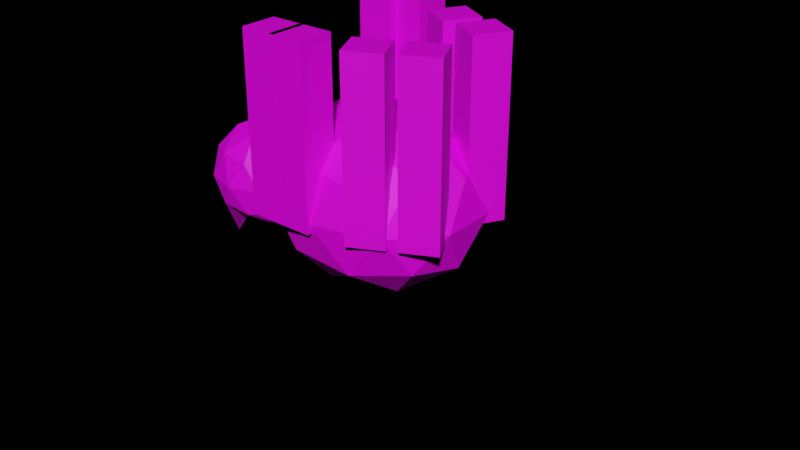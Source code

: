# Source: Angryspider.blend  (saved by Blender 3.4.6; exported with 4.5.12 LTS)
import bpy
from mathutils import Matrix  # noqa: F401  (used for matrix-valued properties, if any)

bpy.ops.wm.read_factory_settings(use_empty=True)
scene = bpy.context.scene
scene.name = 'Scene'

# ---- collections
col_collection = bpy.data.collections.new('Collection'); scene.collection.children.link(col_collection)

# ---- images (referenced by path relative to the original .blend; pixels are not part of the script)
import os
ASSET_DIR = os.environ.get("B2B_ASSET_DIR", "")  # directory of the original .blend (textures are referenced by path, not embedded)
HERE = os.path.dirname(os.path.abspath(__file__))  # packed textures are extracted next to this script under _unpacked/

def load_image(name, relpath, width, height, colorspace="sRGB"):
    """Load a texture the original file referenced (path relative to the .blend, or extracted next to this script)."""
    p = next((c for c in (os.path.join(HERE, relpath), os.path.join(ASSET_DIR, relpath)) if relpath and os.path.exists(c)), "")
    if p:
        img = bpy.data.images.load(p, check_existing=True)
        img.name = name
    else:  # same state as the original file: an image datablock whose file is absent (Cycles renders it pink)
        img = bpy.data.images.new(name, width, height)
        img.source = "FILE"
        img.filepath = "//" + (relpath or name)
    img.colorspace_settings.name = colorspace
    return img
img_dungeons_2_texture_01_a_png_001 = load_image('Dungeons_2_Texture_01_A.png.001', 'Dungeons_2_Texture_01_A.png', 1024, 1024, 'sRGB')

# ---- materials (node trees are filled in below, after node groups)
mat_material = bpy.data.materials.new('Material')
mat_material.alpha_threshold = 0.0
mat_material.use_transparent_shadow = False
mat_material.roughness = 0.5
mat_material.line_color = (0.0, 0.0, 0.0, 1.0)

# ---- material node trees
mat_material.use_nodes = True; mat_material.node_tree.nodes.clear()
_N = mat_material.node_tree.nodes; _L = mat_material.node_tree.links
n0 = _N.new('ShaderNodeOutputMaterial'); n0.name = 'Material Output'; n0.location = (300, 300)
n1 = _N.new('ShaderNodeBsdfPrincipled'); n1.name = 'Principled BSDF'; n1.location = (10, 300)
n1.distribution = 'GGX'
n1.subsurface_method = 'RANDOM_WALK_SKIN'
n1.inputs[3].default_value = 1.45
n1.inputs[27].default_value = (0.0, 0.0, 0.0, 1.0)
n1.inputs[28].default_value = 1.0
n2 = _N.new('ShaderNodeTexImage'); n2.name = 'Image Texture'; n2.location = (-318, 181)
n2.image = img_dungeons_2_texture_01_a_png_001
_L.new(n1.outputs[0], n0.inputs[0])
_L.new(n2.outputs[0], n1.inputs[0])
n0.is_active_output = True

# ---- world
world_world = bpy.data.worlds.new('World'); scene.world = world_world
world_world.use_nodes = True; world_world.node_tree.nodes.clear()
_N = world_world.node_tree.nodes; _L = world_world.node_tree.links
n0 = _N.new('ShaderNodeOutputWorld'); n0.name = 'World Output'; n0.location = (300, 300)
n1 = _N.new('ShaderNodeBackground'); n1.name = 'Background'; n1.location = (10, 300)
n1.inputs[0].default_value = (0.0, 0.0, 0.0, 1.0)
_L.new(n1.outputs[0], n0.inputs[0])
n0.is_active_output = True
world_world.color = (0.05088, 0.05088, 0.05088)
world_world.use_sun_shadow = False
world_world.sun_shadow_jitter_overblur = 0.0

# ---- meshes
me_plane = bpy.data.meshes.new('Plane')
me_plane.from_pydata([(0.0, -4.657e-10, 0.0), (0.0, -4.657e-10, 2.403), (0.0, -4.657e-10, 0.801), (0.0, -4.657e-10, 1.602)], [(3, 1), (0, 2), (2, 3)], [])
_uv = me_plane.uv_layers.new(name='UVMap')
_uv.uv.foreach_set('vector', [])
me_plane.materials.append(mat_material)
me_plane.update()
me_plane_001 = bpy.data.meshes.new('Plane.001')
me_plane_001.from_pydata([(0.0, -4.657e-10, 0.0), (0.0, -4.657e-10, 2.403), (0.0, -4.657e-10, 0.801), (0.0, -4.657e-10, 1.602)], [(3, 1), (0, 2), (2, 3)], [])
_uv = me_plane_001.uv_layers.new(name='UVMap')
_uv.uv.foreach_set('vector', [])
me_plane_001.materials.append(mat_material)
me_plane_001.update()
me_plane_002 = bpy.data.meshes.new('Plane.002')
me_plane_002.from_pydata([(0.0, -4.657e-10, 0.0), (0.0, -4.657e-10, 2.403), (0.0, -4.657e-10, 0.801), (0.0, -4.657e-10, 1.602)], [(3, 1), (0, 2), (2, 3)], [])
_uv = me_plane_002.uv_layers.new(name='UVMap')
_uv.uv.foreach_set('vector', [])
me_plane_002.materials.append(mat_material)
me_plane_002.update()
me_plane_003 = bpy.data.meshes.new('Plane.003')
me_plane_003.from_pydata([(0.0, -4.657e-10, 0.0), (0.0, -4.657e-10, 2.403), (0.0, -4.657e-10, 0.801), (0.0, -4.657e-10, 1.602)], [(3, 1), (0, 2), (2, 3)], [])
_uv = me_plane_003.uv_layers.new(name='UVMap')
_uv.uv.foreach_set('vector', [])
me_plane_003.materials.append(mat_material)
me_plane_003.update()
me_plane_009 = bpy.data.meshes.new('Plane.009')
me_plane_009.from_pydata([(0.0, -4.657e-10, 0.0), (0.0, -4.657e-10, 2.403), (0.0, -4.657e-10, 0.801), (0.0, -4.657e-10, 1.602)], [(3, 1), (0, 2), (2, 3)], [])
_uv = me_plane_009.uv_layers.new(name='UVMap')
_uv.uv.foreach_set('vector', [])
me_plane_009.materials.append(mat_material)
me_plane_009.update()
me_plane_010 = bpy.data.meshes.new('Plane.010')
me_plane_010.from_pydata([(0.0, -4.657e-10, 0.0), (0.0, -4.657e-10, 2.403), (0.0, -4.657e-10, 0.801), (0.0, -4.657e-10, 1.602)], [(3, 1), (0, 2), (2, 3)], [])
_uv = me_plane_010.uv_layers.new(name='UVMap')
_uv.uv.foreach_set('vector', [])
me_plane_010.materials.append(mat_material)
me_plane_010.update()
me_plane_011 = bpy.data.meshes.new('Plane.011')
me_plane_011.from_pydata([(0.0, -4.657e-10, 0.0), (0.0, -4.657e-10, 2.403), (0.0, -4.657e-10, 0.801), (0.0, -4.657e-10, 1.602)], [(3, 1), (0, 2), (2, 3)], [])
_uv = me_plane_011.uv_layers.new(name='UVMap')
_uv.uv.foreach_set('vector', [])
me_plane_011.materials.append(mat_material)
me_plane_011.update()
me_plane_012 = bpy.data.meshes.new('Plane.012')
me_plane_012.from_pydata([(0.0, -4.657e-10, 0.0), (0.0, -4.657e-10, 2.403), (0.0, -4.657e-10, 0.801), (0.0, -4.657e-10, 1.602)], [(3, 1), (0, 2), (2, 3)], [])
_uv = me_plane_012.uv_layers.new(name='UVMap')
_uv.uv.foreach_set('vector', [])
me_plane_012.materials.append(mat_material)
me_plane_012.update()
me_icosphere = bpy.data.meshes.new('Icosphere')
me_icosphere.from_pydata([(0.0, 0.0, -1.0), (0.7236, -0.5257, -0.4472), (-0.2764, -0.8506, -0.4472), (-0.8944, 0.0, -0.4472), (-0.2764, 0.8506, -0.4472), (0.7236, 0.5257, -0.4472), (0.2764, -0.8506, 0.4472), (-0.7236, -0.5257, 0.4472), (-0.7236, 0.5257, 0.4472), (0.2764, 0.8506, 0.4472), (0.8944, 0.0, 0.4472), (0.0, 0.0, 1.0), (-0.1625, -0.5, -0.8507), (0.4253, -0.309, -0.8507), (0.2629, -0.809, -0.5257), (0.8506, 0.0, -0.5257), (0.4253, 0.309, -0.8507), (-0.5257, 0.0, -0.8507), (-0.6882, -0.2203, -1.352), (-0.1625, 0.5, -0.8507), (-0.6882, 0.2525, -1.358), (0.2629, 0.809, -0.5257), (0.9511, -0.309, 0.0), (0.9511, 0.309, 0.0), (0.0, -1.0, 0.0), (0.5878, -0.809, 0.0), (-0.8819, -0.309, 0.0), (-0.5878, -0.809, 0.0), (-0.5878, 0.809, 0.0), (-0.9331, 0.309, 0.0), (0.5878, 0.809, 0.0), (0.0, 1.0, 0.0), (0.6882, -0.5, 0.5257), (-0.2629, -0.809, 0.5257), (-0.8506, 0.0, 0.5257), (-0.2629, 0.809, 0.5257), (0.6882, 0.5, 0.5257), (0.1625, -0.5, 0.8507), (0.5257, 0.0, 0.8507), (-0.4253, -0.309, 0.8507), (-0.4253, 0.309, 0.8507), (0.1625, 0.5, 0.8507)], [], [(0, 13, 12), (1, 13, 15), (0, 12, 17), (0, 17, 19), (0, 19, 16), (1, 15, 22), (2, 14, 24), (3, 18, 26), (4, 20, 28), (5, 21, 30), (1, 22, 25), (2, 24, 27), (3, 26, 29), (4, 28, 31), (5, 30, 23), (6, 32, 37), (7, 33, 39), (8, 34, 40), (9, 35, 41), (10, 36, 38), (38, 41, 11), (38, 36, 41), (36, 9, 41), (41, 40, 11), (41, 35, 40), (35, 8, 40), (40, 39, 11), (40, 34, 39), (34, 7, 39), (39, 37, 11), (39, 33, 37), (33, 6, 37), (37, 38, 11), (37, 32, 38), (32, 10, 38), (23, 36, 10), (23, 30, 36), (30, 9, 36), (31, 35, 9), (31, 28, 35), (28, 8, 35), (29, 34, 8), (29, 26, 34), (26, 7, 34), (27, 33, 7), (27, 24, 33), (24, 6, 33), (25, 32, 6), (25, 22, 32), (22, 10, 32), (30, 31, 9), (30, 21, 31), (21, 4, 31), (28, 29, 8), (28, 20, 29), (20, 3, 29), (26, 27, 7), (26, 18, 27), (18, 2, 27), (24, 25, 6), (24, 14, 25), (14, 1, 25), (22, 23, 10), (22, 15, 23), (15, 5, 23), (16, 21, 5), (16, 19, 21), (19, 4, 21), (19, 20, 4), (19, 17, 20), (17, 3, 20), (17, 18, 3), (17, 12, 18), (12, 2, 18), (15, 16, 5), (15, 13, 16), (13, 0, 16), (12, 14, 2), (12, 13, 14), (13, 1, 14)])
_uv = me_icosphere.uv_layers.new(name='UVMap')
_uv.uv.foreach_set('vector', [0.2768, 0.3973, 0.2769, 0.3974, 0.2768, 0.3974, 0.277, 0.3975, 0.277, 0.3974, 0.2771, 0.3975, 0.2778, 0.3973, 0.2779, 0.3974, 0.2777, 0.3974, 0.2776, 0.3973, 0.2776, 0.3974, 0.2775, 0.3974, 0.2773, 0.3973, 0.2774, 0.3974, 0.2773, 0.3974, 0.277, 0.3975, 0.2771, 0.3975, 0.277, 0.3976, 0.2767, 0.3975, 0.2768, 0.3975, 0.2768, 0.3976, 0.2777, 0.3975, 0.2778, 0.3975, 0.2777, 0.3976, 0.2774, 0.3975, 0.2776, 0.3975, 0.2775, 0.3976, 0.2772, 0.3975, 0.2773, 0.3975, 0.2773, 0.3976, 0.277, 0.3975, 0.277, 0.3976, 0.2769, 0.3976, 0.2767, 0.3975, 0.2768, 0.3976, 0.2767, 0.3976, 0.2777, 0.3975, 0.2777, 0.3976, 0.2776, 0.3976, 0.2774, 0.3975, 0.2775, 0.3976, 0.2774, 0.3976, 0.2772, 0.3975, 0.2773, 0.3976, 0.2771, 0.3976, 0.2768, 0.3977, 0.277, 0.3977, 0.2769, 0.3978, 0.375, 0.1411, 0.3767, 0.1411, 0.3759, 0.1425, 0.2801, 0.3959, 0.2802, 0.3959, 0.2801, 0.396, 0.2773, 0.3977, 0.2774, 0.3977, 0.2774, 0.3978, 0.2771, 0.3977, 0.2772, 0.3977, 0.2771, 0.3978, 0.2771, 0.3978, 0.2773, 0.3978, 0.2772, 0.398, 0.2771, 0.3978, 0.2772, 0.3977, 0.2773, 0.3978, 0.2772, 0.3977, 0.2773, 0.3977, 0.2773, 0.3978, 0.2774, 0.3978, 0.2775, 0.3978, 0.2774, 0.398, 0.2774, 0.3978, 0.2774, 0.3977, 0.2775, 0.3978, 0.28, 0.3959, 0.2801, 0.3959, 0.28, 0.396, 0.2776, 0.3978, 0.2777, 0.3978, 0.2777, 0.398, 0.2801, 0.396, 0.2802, 0.3959, 0.2803, 0.396, 0.2802, 0.3959, 0.2803, 0.3959, 0.2803, 0.396, 0.2767, 0.3978, 0.2768, 0.3978, 0.2767, 0.398, 0.2767, 0.3978, 0.2767, 0.3977, 0.2768, 0.3978, 0.2767, 0.3977, 0.2768, 0.3977, 0.2768, 0.3978, 0.2769, 0.3978, 0.277, 0.3978, 0.277, 0.398, 0.2769, 0.3978, 0.277, 0.3977, 0.277, 0.3978, 0.277, 0.3977, 0.2771, 0.3977, 0.277, 0.3978, 0.2771, 0.3976, 0.2772, 0.3977, 0.2771, 0.3977, 0.2771, 0.3976, 0.2773, 0.3976, 0.2772, 0.3977, 0.2773, 0.3976, 0.2773, 0.3977, 0.2772, 0.3977, 0.2774, 0.3976, 0.2774, 0.3977, 0.2773, 0.3977, 0.2774, 0.3976, 0.2775, 0.3976, 0.2774, 0.3977, 0.2775, 0.3976, 0.2776, 0.3977, 0.2774, 0.3977, 0.2776, 0.3976, 0.2777, 0.3977, 0.2776, 0.3977, 0.2776, 0.3976, 0.2777, 0.3976, 0.2777, 0.3977, 0.2777, 0.3976, 0.2778, 0.3977, 0.2777, 0.3977, 0.2767, 0.3976, 0.2767, 0.3977, 0.2766, 0.3977, 0.2767, 0.3976, 0.2768, 0.3976, 0.2767, 0.3977, 0.2768, 0.3976, 0.2768, 0.3977, 0.2767, 0.3977, 0.2769, 0.3976, 0.277, 0.3977, 0.2768, 0.3977, 0.2769, 0.3976, 0.277, 0.3976, 0.277, 0.3977, 0.277, 0.3976, 0.2771, 0.3977, 0.277, 0.3977, 0.2773, 0.3976, 0.2774, 0.3976, 0.2773, 0.3977, 0.2773, 0.3976, 0.2773, 0.3975, 0.2774, 0.3976, 0.2773, 0.3975, 0.2774, 0.3975, 0.2774, 0.3976, 0.2775, 0.3976, 0.2776, 0.3976, 0.2776, 0.3977, 0.2775, 0.3976, 0.2776, 0.3975, 0.2776, 0.3976, 0.2776, 0.3975, 0.2777, 0.3975, 0.2776, 0.3976, 0.2777, 0.3976, 0.2779, 0.3976, 0.2778, 0.3977, 0.2777, 0.3976, 0.2778, 0.3975, 0.2779, 0.3976, 0.2778, 0.3975, 0.2779, 0.3975, 0.2779, 0.3976, 0.2768, 0.3976, 0.2769, 0.3976, 0.2768, 0.3977, 0.2768, 0.3976, 0.2768, 0.3975, 0.2769, 0.3976, 0.2768, 0.3975, 0.277, 0.3975, 0.2769, 0.3976, 0.277, 0.3976, 0.2771, 0.3976, 0.2771, 0.3977, 0.277, 0.3976, 0.2771, 0.3975, 0.2771, 0.3976, 0.2771, 0.3975, 0.2772, 0.3975, 0.2771, 0.3976, 0.2773, 0.3974, 0.2773, 0.3975, 0.2772, 0.3975, 0.2773, 0.3974, 0.2774, 0.3974, 0.2773, 0.3975, 0.2774, 0.3974, 0.2774, 0.3975, 0.2773, 0.3975, 0.2775, 0.3974, 0.2776, 0.3975, 0.2774, 0.3975, 0.2775, 0.3974, 0.2776, 0.3974, 0.2776, 0.3975, 0.2776, 0.3974, 0.2777, 0.3975, 0.2776, 0.3975, 0.2777, 0.3974, 0.2778, 0.3975, 0.2777, 0.3975, 0.2777, 0.3974, 0.2779, 0.3974, 0.2778, 0.3975, 0.2779, 0.3974, 0.2779, 0.3975, 0.2778, 0.3975, 0.2771, 0.3975, 0.2771, 0.3974, 0.2772, 0.3975, 0.2771, 0.3975, 0.277, 0.3974, 0.2771, 0.3974, 0.277, 0.3974, 0.2771, 0.3973, 0.2771, 0.3974, 0.2768, 0.3974, 0.2768, 0.3975, 0.2767, 0.3975, 0.2768, 0.3974, 0.2769, 0.3974, 0.2768, 0.3975, 0.2769, 0.3974, 0.277, 0.3975, 0.2768, 0.3975])
me_icosphere.materials.append(mat_material)
me_icosphere.update()
me_icosphere_001 = bpy.data.meshes.new('Icosphere.001')
me_icosphere_001.from_pydata([(0.0, 0.0, -1.0), (0.7236, -0.5257, -0.4472), (-0.2764, -0.8506, -0.4472), (-0.8944, 0.0, -0.4472), (-0.2764, 0.8506, -0.4472), (0.7236, 0.5257, -0.4472), (0.2764, -0.8506, 0.4472), (-0.7236, -0.5257, 0.4472), (-0.7236, 0.5257, 0.4472), (0.2764, 0.8506, 0.4472), (0.8944, 0.0, 0.4472), (0.0, 0.0, 1.0), (-0.1625, -0.5, -0.8507), (0.4253, -0.309, -0.8507), (0.2629, -0.809, -0.5257), (0.8506, 0.0, -0.5257), (0.4253, 0.309, -0.8507), (-0.5257, 0.0, -0.8507), (-0.6882, -0.5, -0.5257), (-0.1625, 0.5, -0.8507), (-0.6882, 0.5, -0.5257), (0.2629, 0.809, -0.5257), (0.9511, -0.309, 0.0), (0.9511, 0.309, 0.0), (0.0, -1.0, 0.0), (0.5878, -0.809, 0.0), (-0.9511, -0.309, 0.0), (-0.5878, -0.809, 0.0), (-0.5878, 0.809, 0.0), (-0.9511, 0.309, 0.0), (0.5878, 0.809, 0.0), (0.0, 1.0, 0.0), (0.6882, -0.5, 0.5257), (-0.2629, -0.809, 0.5257), (-0.8506, 0.0, 0.5257), (-0.2629, 0.809, 0.5257), (0.6882, 0.5, 0.5257), (0.1625, -0.5, 0.8507), (0.5257, 0.0, 0.8507), (-0.4253, -0.309, 0.8507), (-0.4253, 0.309, 0.8507), (0.1625, 0.5, 0.8507)], [], [(0, 13, 12), (1, 13, 15), (0, 12, 17), (0, 17, 19), (0, 19, 16), (1, 15, 22), (2, 14, 24), (3, 18, 26), (4, 20, 28), (5, 21, 30), (1, 22, 25), (2, 24, 27), (3, 26, 29), (4, 28, 31), (5, 30, 23), (6, 32, 37), (7, 33, 39), (8, 34, 40), (9, 35, 41), (10, 36, 38), (38, 41, 11), (38, 36, 41), (36, 9, 41), (41, 40, 11), (41, 35, 40), (35, 8, 40), (40, 39, 11), (40, 34, 39), (34, 7, 39), (39, 37, 11), (39, 33, 37), (33, 6, 37), (37, 38, 11), (37, 32, 38), (32, 10, 38), (23, 36, 10), (23, 30, 36), (30, 9, 36), (31, 35, 9), (31, 28, 35), (28, 8, 35), (29, 34, 8), (29, 26, 34), (26, 7, 34), (27, 33, 7), (27, 24, 33), (24, 6, 33), (25, 32, 6), (25, 22, 32), (22, 10, 32), (30, 31, 9), (30, 21, 31), (21, 4, 31), (28, 29, 8), (28, 20, 29), (20, 3, 29), (26, 27, 7), (26, 18, 27), (18, 2, 27), (24, 25, 6), (24, 14, 25), (14, 1, 25), (22, 23, 10), (22, 15, 23), (15, 5, 23), (16, 21, 5), (16, 19, 21), (19, 4, 21), (19, 20, 4), (19, 17, 20), (17, 3, 20), (17, 18, 3), (17, 12, 18), (12, 2, 18), (15, 16, 5), (15, 13, 16), (13, 0, 16), (12, 14, 2), (12, 13, 14), (13, 1, 14)])
_uv = me_icosphere_001.uv_layers.new(name='UVMap')
_uv.uv.foreach_set('vector', [0.3085, 0.3844, 0.3085, 0.3844, 0.3085, 0.3844, 0.3085, 0.3844, 0.3085, 0.3844, 0.3085, 0.3844, 0.3084, 0.3844, 0.3084, 0.3844, 0.3084, 0.3844, 0.3084, 0.3844, 0.3084, 0.3844, 0.3084, 0.3844, 0.3084, 0.3844, 0.3084, 0.3844, 0.3084, 0.3844, 0.3085, 0.3844, 0.3085, 0.3844, 0.3085, 0.3844, 0.3085, 0.3844, 0.3085, 0.3844, 0.3085, 0.3844, 0.3084, 0.3844, 0.3084, 0.3844, 0.3084, 0.3844, 0.3084, 0.3844, 0.3084, 0.3844, 0.3084, 0.3844, 0.3085, 0.3844, 0.3084, 0.3844, 0.3084, 0.3844, 0.3085, 0.3844, 0.3085, 0.3844, 0.3085, 0.3844, 0.3085, 0.3844, 0.3085, 0.3844, 0.3085, 0.3844, 0.3084, 0.3844, 0.3084, 0.3844, 0.3084, 0.3844, 0.3084, 0.3844, 0.3084, 0.3844, 0.3084, 0.3844, 0.3085, 0.3844, 0.3084, 0.3844, 0.3085, 0.3844, 0.3085, 0.3844, 0.3085, 0.3844, 0.3085, 0.3844, 0.3085, 0.3844, 0.3085, 0.3844, 0.3085, 0.3844, 0.3084, 0.3844, 0.3084, 0.3844, 0.3084, 0.3844, 0.3084, 0.3844, 0.3084, 0.3844, 0.3084, 0.3844, 0.3085, 0.3844, 0.3085, 0.3844, 0.3085, 0.3844, 0.3076, 0.3833, 0.3076, 0.3833, 0.3076, 0.3833, 0.3085, 0.3844, 0.3085, 0.3844, 0.3084, 0.3844, 0.3085, 0.3844, 0.3084, 0.3844, 0.3084, 0.3844, 0.3076, 0.3833, 0.3076, 0.3833, 0.3076, 0.3833, 0.3084, 0.3844, 0.3084, 0.3844, 0.3084, 0.3844, 0.3084, 0.3844, 0.3084, 0.3844, 0.3084, 0.3844, 0.3076, 0.3833, 0.3076, 0.3833, 0.3076, 0.3833, 0.3084, 0.3844, 0.3084, 0.3844, 0.3084, 0.3844, 0.3084, 0.3844, 0.3084, 0.3844, 0.3084, 0.3844, 0.3077, 0.3833, 0.3077, 0.3833, 0.3077, 0.3833, 0.3085, 0.3844, 0.3085, 0.3844, 0.3085, 0.3844, 0.3085, 0.3844, 0.3085, 0.3844, 0.3085, 0.3844, 0.3076, 0.3833, 0.3076, 0.3833, 0.3076, 0.3833, 0.3085, 0.3844, 0.3085, 0.3844, 0.3085, 0.3844, 0.3085, 0.3844, 0.3085, 0.3844, 0.3085, 0.3844, 0.3085, 0.3844, 0.3085, 0.3844, 0.3085, 0.3844, 0.3085, 0.3844, 0.3084, 0.3844, 0.3085, 0.3844, 0.3084, 0.3844, 0.3084, 0.3844, 0.3085, 0.3844, 0.3084, 0.3844, 0.3084, 0.3844, 0.3084, 0.3844, 0.3084, 0.3844, 0.3084, 0.3844, 0.3084, 0.3844, 0.3084, 0.3844, 0.3084, 0.3844, 0.3084, 0.3844, 0.3084, 0.3844, 0.3084, 0.3844, 0.3084, 0.3844, 0.3084, 0.3844, 0.3084, 0.3844, 0.3084, 0.3844, 0.3084, 0.3844, 0.3084, 0.3844, 0.3084, 0.3844, 0.3085, 0.3844, 0.3085, 0.3844, 0.3085, 0.3844, 0.3085, 0.3844, 0.3085, 0.3844, 0.3085, 0.3844, 0.3085, 0.3844, 0.3085, 0.3844, 0.3085, 0.3844, 0.3085, 0.3844, 0.3085, 0.3844, 0.3085, 0.3844, 0.3085, 0.3844, 0.3085, 0.3844, 0.3085, 0.3844, 0.3085, 0.3844, 0.3085, 0.3844, 0.3085, 0.3844, 0.3084, 0.3844, 0.3084, 0.3844, 0.3084, 0.3844, 0.3084, 0.3844, 0.3084, 0.3844, 0.3084, 0.3844, 0.3084, 0.3844, 0.3084, 0.3844, 0.3084, 0.3844, 0.3084, 0.3844, 0.3084, 0.3844, 0.3084, 0.3844, 0.3084, 0.3844, 0.3084, 0.3844, 0.3084, 0.3844, 0.3084, 0.3844, 0.3084, 0.3844, 0.3084, 0.3844, 0.3084, 0.3844, 0.3084, 0.3844, 0.3084, 0.3844, 0.3084, 0.3844, 0.3084, 0.3844, 0.3084, 0.3844, 0.3084, 0.3844, 0.3084, 0.3844, 0.3084, 0.3844, 0.3085, 0.3844, 0.3085, 0.3844, 0.3085, 0.3844, 0.3085, 0.3844, 0.3085, 0.3844, 0.3085, 0.3844, 0.3085, 0.3844, 0.3085, 0.3844, 0.3085, 0.3844, 0.3085, 0.3844, 0.3085, 0.3844, 0.3085, 0.3844, 0.3085, 0.3844, 0.3085, 0.3844, 0.3085, 0.3844, 0.3085, 0.3844, 0.3085, 0.3844, 0.3085, 0.3844, 0.3084, 0.3844, 0.3084, 0.3844, 0.3085, 0.3844, 0.3084, 0.3844, 0.3084, 0.3844, 0.3084, 0.3844, 0.3084, 0.3844, 0.3084, 0.3844, 0.3084, 0.3844, 0.3084, 0.3844, 0.3084, 0.3844, 0.3084, 0.3844, 0.3084, 0.3844, 0.3084, 0.3844, 0.3084, 0.3844, 0.3084, 0.3844, 0.3084, 0.3844, 0.3084, 0.3844, 0.3084, 0.3844, 0.3084, 0.3844, 0.3084, 0.3844, 0.3084, 0.3844, 0.3084, 0.3844, 0.3084, 0.3844, 0.3084, 0.3844, 0.3084, 0.3844, 0.3084, 0.3844, 0.3085, 0.3844, 0.3085, 0.3844, 0.3085, 0.3844, 0.3085, 0.3844, 0.3085, 0.3844, 0.3085, 0.3844, 0.3085, 0.3844, 0.3085, 0.3844, 0.3085, 0.3844, 0.3085, 0.3844, 0.3085, 0.3844, 0.3085, 0.3844, 0.3085, 0.3844, 0.3085, 0.3844, 0.3085, 0.3844, 0.3085, 0.3844, 0.3085, 0.3844, 0.3085, 0.3844])
me_icosphere_001.materials.append(mat_material)
me_icosphere_001.update()

# ---- curves / text
cu_beziercircle = bpy.data.curves.new('BezierCircle', 'CURVE')
cu_beziercircle.dimensions = '3D'
_sp = cu_beziercircle.splines.new('BEZIER'); _sp.bezier_points.add(3)
_sp.bezier_points.foreach_set('co', [-1.0, 0.0, 0.0, 0.0, 1.0, 0.0, 1.0, 0.0, 0.0, 0.0, -1.0, 0.0])
_sp.bezier_points.foreach_set('handle_left', [-1.0, -0.5521, 0.0, -0.5521, 1.0, 0.0, 1.0, 0.5521, 0.0, 0.5521, -1.0, 0.0])
_sp.bezier_points.foreach_set('handle_right', [-1.0, 0.5521, 0.0, 0.5521, 1.0, 0.0, 1.0, -0.5521, 0.0, -0.5521, -1.0, 0.0])
for _p, _l, _r in zip(_sp.bezier_points, ['AUTO', 'AUTO', 'AUTO', 'AUTO'], ['AUTO', 'AUTO', 'AUTO', 'AUTO']): _p.handle_left_type = _l; _p.handle_right_type = _r
_sp.order_u = 0
_sp.order_v = 0
_sp.use_cyclic_u = True
cu_beziercircle.use_path = True
cu_beziercircle.fill_mode = 'FULL'
cu_beziercircle_001 = bpy.data.curves.new('BezierCircle.001', 'CURVE')
cu_beziercircle_001.dimensions = '3D'
_sp = cu_beziercircle_001.splines.new('BEZIER'); _sp.bezier_points.add(3)
_sp.bezier_points.foreach_set('co', [-1.0, 0.0, 0.0, 0.0, 1.0, 0.0, 1.0, 0.0, 0.0, 0.0, -1.0, 0.0])
_sp.bezier_points.foreach_set('handle_left', [-1.0, -0.5521, 0.0, -0.5521, 1.0, 0.0, 1.0, 0.5521, 0.0, 0.5521, -1.0, 0.0])
_sp.bezier_points.foreach_set('handle_right', [-1.0, 0.5521, 0.0, 0.5521, 1.0, 0.0, 1.0, -0.5521, 0.0, -0.5521, -1.0, 0.0])
for _p, _l, _r in zip(_sp.bezier_points, ['AUTO', 'AUTO', 'AUTO', 'AUTO'], ['AUTO', 'AUTO', 'AUTO', 'AUTO']): _p.handle_left_type = _l; _p.handle_right_type = _r
_sp.order_u = 0
_sp.order_v = 0
_sp.use_cyclic_u = True
cu_beziercircle_001.use_path = True
cu_beziercircle_001.fill_mode = 'FULL'
cu_beziercircle_002 = bpy.data.curves.new('BezierCircle.002', 'CURVE')
cu_beziercircle_002.dimensions = '3D'
_sp = cu_beziercircle_002.splines.new('BEZIER'); _sp.bezier_points.add(3)
_sp.bezier_points.foreach_set('co', [-1.0, 0.0, 0.0, 0.0, 1.0, 0.0, 1.0, 0.0, 0.0, 0.0, -1.0, 0.0])
_sp.bezier_points.foreach_set('handle_left', [-1.0, -0.5521, 0.0, -0.5521, 1.0, 0.0, 1.0, 0.5521, 0.0, 0.5521, -1.0, 0.0])
_sp.bezier_points.foreach_set('handle_right', [-1.0, 0.5521, 0.0, 0.5521, 1.0, 0.0, 1.0, -0.5521, 0.0, -0.5521, -1.0, 0.0])
for _p, _l, _r in zip(_sp.bezier_points, ['AUTO', 'AUTO', 'AUTO', 'AUTO'], ['AUTO', 'AUTO', 'AUTO', 'AUTO']): _p.handle_left_type = _l; _p.handle_right_type = _r
_sp.order_u = 0
_sp.order_v = 0
_sp.use_cyclic_u = True
cu_beziercircle_002.use_path = True
cu_beziercircle_002.fill_mode = 'FULL'
cu_beziercircle_003 = bpy.data.curves.new('BezierCircle.003', 'CURVE')
cu_beziercircle_003.dimensions = '3D'
_sp = cu_beziercircle_003.splines.new('BEZIER'); _sp.bezier_points.add(3)
_sp.bezier_points.foreach_set('co', [-1.0, 0.0, 0.0, 0.0, 1.0, 0.0, 1.0, 0.0, 0.0, 0.0, -1.0, 0.0])
_sp.bezier_points.foreach_set('handle_left', [-1.0, -0.5521, 0.0, -0.5521, 1.0, 0.0, 1.0, 0.5521, 0.0, 0.5521, -1.0, 0.0])
_sp.bezier_points.foreach_set('handle_right', [-1.0, 0.5521, 0.0, 0.5521, 1.0, 0.0, 1.0, -0.5521, 0.0, -0.5521, -1.0, 0.0])
for _p, _l, _r in zip(_sp.bezier_points, ['AUTO', 'AUTO', 'AUTO', 'AUTO'], ['AUTO', 'AUTO', 'AUTO', 'AUTO']): _p.handle_left_type = _l; _p.handle_right_type = _r
_sp.order_u = 0
_sp.order_v = 0
_sp.use_cyclic_u = True
cu_beziercircle_003.use_path = True
cu_beziercircle_003.fill_mode = 'FULL'
cu_beziercircle_004 = bpy.data.curves.new('BezierCircle.004', 'CURVE')
cu_beziercircle_004.dimensions = '3D'
_sp = cu_beziercircle_004.splines.new('BEZIER'); _sp.bezier_points.add(3)
_sp.bezier_points.foreach_set('co', [-1.0, 0.0, 0.0, 0.0, 1.0, 0.0, 1.0, 0.0, 0.0, 0.0, -1.0, 0.0])
_sp.bezier_points.foreach_set('handle_left', [-1.0, -0.5521, 0.0, -0.5521, 1.0, 0.0, 1.0, 0.5521, 0.0, 0.5521, -1.0, 0.0])
_sp.bezier_points.foreach_set('handle_right', [-1.0, 0.5521, 0.0, 0.5521, 1.0, 0.0, 1.0, -0.5521, 0.0, -0.5521, -1.0, 0.0])
for _p, _l, _r in zip(_sp.bezier_points, ['AUTO', 'AUTO', 'AUTO', 'AUTO'], ['AUTO', 'AUTO', 'AUTO', 'AUTO']): _p.handle_left_type = _l; _p.handle_right_type = _r
_sp.order_u = 0
_sp.order_v = 0
_sp.use_cyclic_u = True
cu_beziercircle_004.use_path = True
cu_beziercircle_004.fill_mode = 'FULL'
cu_beziercircle_010 = bpy.data.curves.new('BezierCircle.010', 'CURVE')
cu_beziercircle_010.dimensions = '3D'
_sp = cu_beziercircle_010.splines.new('BEZIER'); _sp.bezier_points.add(3)
_sp.bezier_points.foreach_set('co', [-1.0, 0.0, 0.0, 0.0, 1.0, 0.0, 1.0, 0.0, 0.0, 0.0, -1.0, 0.0])
_sp.bezier_points.foreach_set('handle_left', [-1.0, -0.5521, 0.0, -0.5521, 1.0, 0.0, 1.0, 0.5521, 0.0, 0.5521, -1.0, 0.0])
_sp.bezier_points.foreach_set('handle_right', [-1.0, 0.5521, 0.0, 0.5521, 1.0, 0.0, 1.0, -0.5521, 0.0, -0.5521, -1.0, 0.0])
for _p, _l, _r in zip(_sp.bezier_points, ['AUTO', 'AUTO', 'AUTO', 'AUTO'], ['AUTO', 'AUTO', 'AUTO', 'AUTO']): _p.handle_left_type = _l; _p.handle_right_type = _r
_sp.order_u = 0
_sp.order_v = 0
_sp.use_cyclic_u = True
cu_beziercircle_010.use_path = True
cu_beziercircle_010.fill_mode = 'FULL'
cu_beziercircle_011 = bpy.data.curves.new('BezierCircle.011', 'CURVE')
cu_beziercircle_011.dimensions = '3D'
_sp = cu_beziercircle_011.splines.new('BEZIER'); _sp.bezier_points.add(3)
_sp.bezier_points.foreach_set('co', [-1.0, 0.0, 0.0, 0.0, 1.0, 0.0, 1.0, 0.0, 0.0, 0.0, -1.0, 0.0])
_sp.bezier_points.foreach_set('handle_left', [-1.0, -0.5521, 0.0, -0.5521, 1.0, 0.0, 1.0, 0.5521, 0.0, 0.5521, -1.0, 0.0])
_sp.bezier_points.foreach_set('handle_right', [-1.0, 0.5521, 0.0, 0.5521, 1.0, 0.0, 1.0, -0.5521, 0.0, -0.5521, -1.0, 0.0])
for _p, _l, _r in zip(_sp.bezier_points, ['AUTO', 'AUTO', 'AUTO', 'AUTO'], ['AUTO', 'AUTO', 'AUTO', 'AUTO']): _p.handle_left_type = _l; _p.handle_right_type = _r
_sp.order_u = 0
_sp.order_v = 0
_sp.use_cyclic_u = True
cu_beziercircle_011.use_path = True
cu_beziercircle_011.fill_mode = 'FULL'
cu_beziercircle_012 = bpy.data.curves.new('BezierCircle.012', 'CURVE')
cu_beziercircle_012.dimensions = '3D'
_sp = cu_beziercircle_012.splines.new('BEZIER'); _sp.bezier_points.add(3)
_sp.bezier_points.foreach_set('co', [-1.0, 0.0, 0.0, 0.0, 1.0, 0.0, 1.0, 0.0, 0.0, 0.0, -1.0, 0.0])
_sp.bezier_points.foreach_set('handle_left', [-1.0, -0.5521, 0.0, -0.5521, 1.0, 0.0, 1.0, 0.5521, 0.0, 0.5521, -1.0, 0.0])
_sp.bezier_points.foreach_set('handle_right', [-1.0, 0.5521, 0.0, 0.5521, 1.0, 0.0, 1.0, -0.5521, 0.0, -0.5521, -1.0, 0.0])
for _p, _l, _r in zip(_sp.bezier_points, ['AUTO', 'AUTO', 'AUTO', 'AUTO'], ['AUTO', 'AUTO', 'AUTO', 'AUTO']): _p.handle_left_type = _l; _p.handle_right_type = _r
_sp.order_u = 0
_sp.order_v = 0
_sp.use_cyclic_u = True
cu_beziercircle_012.use_path = True
cu_beziercircle_012.fill_mode = 'FULL'
cu_beziercircle_013 = bpy.data.curves.new('BezierCircle.013', 'CURVE')
cu_beziercircle_013.dimensions = '3D'
_sp = cu_beziercircle_013.splines.new('BEZIER'); _sp.bezier_points.add(3)
_sp.bezier_points.foreach_set('co', [-1.0, 0.0, 0.0, 0.0, 1.0, 0.0, 1.0, 0.0, 0.0, 0.0, -1.0, 0.0])
_sp.bezier_points.foreach_set('handle_left', [-1.0, -0.5521, 0.0, -0.5521, 1.0, 0.0, 1.0, 0.5521, 0.0, 0.5521, -1.0, 0.0])
_sp.bezier_points.foreach_set('handle_right', [-1.0, 0.5521, 0.0, 0.5521, 1.0, 0.0, 1.0, -0.5521, 0.0, -0.5521, -1.0, 0.0])
for _p, _l, _r in zip(_sp.bezier_points, ['AUTO', 'AUTO', 'AUTO', 'AUTO'], ['AUTO', 'AUTO', 'AUTO', 'AUTO']): _p.handle_left_type = _l; _p.handle_right_type = _r
_sp.order_u = 0
_sp.order_v = 0
_sp.use_cyclic_u = True
cu_beziercircle_013.use_path = True
cu_beziercircle_013.fill_mode = 'FULL'
cu_beziercircle_014 = bpy.data.curves.new('BezierCircle.014', 'CURVE')
cu_beziercircle_014.dimensions = '3D'
_sp = cu_beziercircle_014.splines.new('BEZIER'); _sp.bezier_points.add(3)
_sp.bezier_points.foreach_set('co', [-1.0, 0.0, 0.0, 0.0, 1.0, 0.0, 1.0, 0.0, 0.0, 0.0, -1.0, 0.0])
_sp.bezier_points.foreach_set('handle_left', [-1.0, -0.5521, 0.0, -0.5521, 1.0, 0.0, 1.0, 0.5521, 0.0, 0.5521, -1.0, 0.0])
_sp.bezier_points.foreach_set('handle_right', [-1.0, 0.5521, 0.0, 0.5521, 1.0, 0.0, 1.0, -0.5521, 0.0, -0.5521, -1.0, 0.0])
for _p, _l, _r in zip(_sp.bezier_points, ['AUTO', 'AUTO', 'AUTO', 'AUTO'], ['AUTO', 'AUTO', 'AUTO', 'AUTO']): _p.handle_left_type = _l; _p.handle_right_type = _r
_sp.order_u = 0
_sp.order_v = 0
_sp.use_cyclic_u = True
cu_beziercircle_014.use_path = True
cu_beziercircle_014.fill_mode = 'FULL'
arm_armature = bpy.data.armatures.new('Armature')  # bones are not reproduced
arm_armature_001 = bpy.data.armatures.new('Armature.001')  # bones are not reproduced
arm_armature_002 = bpy.data.armatures.new('Armature.002')  # bones are not reproduced
arm_armature_003 = bpy.data.armatures.new('Armature.003')  # bones are not reproduced
arm_armature_004 = bpy.data.armatures.new('Armature.004')  # bones are not reproduced
arm_armature_011 = bpy.data.armatures.new('Armature.011')  # bones are not reproduced
arm_armature_012 = bpy.data.armatures.new('Armature.012')  # bones are not reproduced
arm_armature_013 = bpy.data.armatures.new('Armature.013')  # bones are not reproduced
arm_armature_014 = bpy.data.armatures.new('Armature.014')  # bones are not reproduced

# ---- objects
ob_plane = bpy.data.objects.new('Plane', me_plane)
ob_armature = bpy.data.objects.new('Armature', arm_armature)
ob_empty = bpy.data.objects.new('Empty', None)
ob_beziercircle = bpy.data.objects.new('BezierCircle', cu_beziercircle)
ob_plane_001 = bpy.data.objects.new('Plane.001', me_plane_001)
ob_empty_001 = bpy.data.objects.new('Empty.001', None)
ob_beziercircle_001 = bpy.data.objects.new('BezierCircle.001', cu_beziercircle_001)
ob_armature_001 = bpy.data.objects.new('Armature.001', arm_armature_001)
ob_plane_002 = bpy.data.objects.new('Plane.002', me_plane_002)
ob_empty_002 = bpy.data.objects.new('Empty.002', None)
ob_beziercircle_002 = bpy.data.objects.new('BezierCircle.002', cu_beziercircle_002)
ob_armature_002 = bpy.data.objects.new('Armature.002', arm_armature_002)
ob_plane_003 = bpy.data.objects.new('Plane.003', me_plane_003)
ob_empty_003 = bpy.data.objects.new('Empty.003', None)
ob_beziercircle_003 = bpy.data.objects.new('BezierCircle.003', cu_beziercircle_003)
ob_armature_003 = bpy.data.objects.new('Armature.003', arm_armature_003)
ob_empty_004 = bpy.data.objects.new('Empty.004', None)
ob_beziercircle_004 = bpy.data.objects.new('BezierCircle.004', cu_beziercircle_004)
ob_armature_004 = bpy.data.objects.new('Armature.004', arm_armature_004)
ob_plane_004 = bpy.data.objects.new('Plane.004', me_plane_009)
ob_plane_005 = bpy.data.objects.new('Plane.005', me_plane_010)
ob_plane_006 = bpy.data.objects.new('Plane.006', me_plane_011)
ob_plane_007 = bpy.data.objects.new('Plane.007', me_plane_012)
ob_empty_006 = bpy.data.objects.new('Empty.006', None)
ob_empty_007 = bpy.data.objects.new('Empty.007', None)
ob_empty_008 = bpy.data.objects.new('Empty.008', None)
ob_empty_009 = bpy.data.objects.new('Empty.009', None)
ob_beziercircle_005 = bpy.data.objects.new('BezierCircle.005', cu_beziercircle_010)
ob_beziercircle_006 = bpy.data.objects.new('BezierCircle.006', cu_beziercircle_011)
ob_beziercircle_007 = bpy.data.objects.new('BezierCircle.007', cu_beziercircle_012)
ob_beziercircle_008 = bpy.data.objects.new('BezierCircle.008', cu_beziercircle_013)
ob_beziercircle_009 = bpy.data.objects.new('BezierCircle.009', cu_beziercircle_014)
ob_armature_006 = bpy.data.objects.new('Armature.006', arm_armature_011)
ob_armature_007 = bpy.data.objects.new('Armature.007', arm_armature_012)
ob_armature_008 = bpy.data.objects.new('Armature.008', arm_armature_013)
ob_armature_009 = bpy.data.objects.new('Armature.009', arm_armature_014)
ob_icosphere = bpy.data.objects.new('Icosphere', me_icosphere)
ob_icosphere_001 = bpy.data.objects.new('Icosphere.001', me_icosphere_001)

# ---- transforms, parenting, visibility, modifiers, constraints
ob_plane.parent = ob_icosphere
ob_plane.matrix_parent_inverse = Matrix(((1.297, -0.0, 0.0, 1.989), (-0.0, 1.297, -0.0, 0.0), (0.0, -0.0, 1.297, 0.7713), (-0.0, 0.0, -0.0, 1.0)))
ob_plane.location = (-0.1751, 0.9448, -0.4537)
_vg = ob_plane.vertex_groups.new(name='Bone.01')
_vg.add([0, 2], 1.0, 'REPLACE')
_vg = ob_plane.vertex_groups.new(name='Bone.02')
_vg.add([2, 3], 1.0, 'REPLACE')
_vg = ob_plane.vertex_groups.new(name='Bone.00')
_vg.add([1, 3], 1.0, 'REPLACE')
_m = ob_plane.modifiers.new('Skin', 'SKIN')
_m = ob_plane.modifiers.new('Armature', 'ARMATURE')
_m.object = ob_armature
_m.use_deform_preserve_volume = True
ob_armature.parent = ob_icosphere
ob_armature.matrix_parent_inverse = Matrix(((1.297, -0.0, 0.0, 1.989), (-0.0, 1.297, -0.0, 0.0), (0.0, -0.0, 1.297, 0.7713), (-0.0, 0.0, -0.0, 1.0)))
ob_armature.location = (-0.1836, 0.9448, -0.4537)
ob_armature.show_in_front = True
ob_empty.parent = ob_icosphere
ob_empty.matrix_parent_inverse = Matrix(((1.297, -0.0, 0.0, 1.989), (-0.0, 1.297, -0.0, 0.0), (0.0, -0.0, 1.297, 0.7713), (-0.0, 0.0, -0.0, 1.0)))
ob_empty.location = (0.0, 0.01586, -0.7839)
_c = ob_empty.constraints.new('FOLLOW_PATH'); _c.name = 'Follow Path'
_c.target = ob_beziercircle
ob_beziercircle.parent = ob_icosphere
ob_beziercircle.matrix_parent_inverse = Matrix(((1.297, -0.0, 0.0, 1.989), (-0.0, 1.297, -0.0, 0.0), (0.0, -0.0, 1.297, 0.7713), (-0.0, 0.0, -0.0, 1.0)))
ob_beziercircle.location = (-0.7377, 2.303, -1.843)
ob_beziercircle.rotation_euler = (1.571, 0.0, 0.0)
ob_beziercircle.scale = (0.5, 0.25, 0.25)
ob_plane_001.parent = ob_icosphere
ob_plane_001.matrix_parent_inverse = Matrix(((1.297, -0.0, 0.0, 1.989), (-0.0, 1.297, -0.0, 0.0), (0.0, -0.0, 1.297, 0.7713), (-0.0, 0.0, -0.0, 1.0)))
ob_plane_001.location = (0.2151, 1.059, -0.4537)
_vg = ob_plane_001.vertex_groups.new(name='Bone.01')
_vg.add([0, 2], 1.0, 'REPLACE')
_vg = ob_plane_001.vertex_groups.new(name='Bone.02')
_vg.add([2, 3], 1.0, 'REPLACE')
_vg = ob_plane_001.vertex_groups.new(name='Bone.00')
_vg.add([1, 3], 1.0, 'REPLACE')
_m = ob_plane_001.modifiers.new('Skin', 'SKIN')
_m = ob_plane_001.modifiers.new('Armature', 'ARMATURE')
_m.object = ob_armature_001
_m.use_deform_preserve_volume = True
ob_empty_001.parent = ob_icosphere
ob_empty_001.matrix_parent_inverse = Matrix(((1.297, -0.0, 0.0, 1.989), (-0.0, 1.297, -0.0, 0.0), (0.0, -0.0, 1.297, 0.7713), (-0.0, 0.0, -0.0, 1.0)))
ob_empty_001.location = (0.04468, 0.01119, -0.8977)
_c = ob_empty_001.constraints.new('FOLLOW_PATH'); _c.name = 'Follow Path'
_c.target = ob_beziercircle_001
_c.offset = 50.0
ob_beziercircle_001.parent = ob_icosphere
ob_beziercircle_001.matrix_parent_inverse = Matrix(((1.297, -0.0, 0.0, 1.989), (-0.0, 1.297, -0.0, 0.0), (0.0, -0.0, 1.297, 0.7713), (-0.0, 0.0, -0.0, 1.0)))
ob_beziercircle_001.location = (0.7949, 2.417, -1.838)
ob_beziercircle_001.rotation_euler = (1.571, 0.0, 0.0)
ob_beziercircle_001.scale = (0.5, 0.25, 0.25)
ob_armature_001.parent = ob_icosphere
ob_armature_001.matrix_parent_inverse = Matrix(((1.297, -0.0, 0.0, 1.989), (-0.0, 1.297, -0.0, 0.0), (0.0, -0.0, 1.297, 0.7713), (-0.0, 0.0, -0.0, 1.0)))
ob_armature_001.location = (0.2067, 1.059, -0.4537)
ob_armature_001.show_in_front = True
ob_plane_002.parent = ob_icosphere
ob_plane_002.matrix_parent_inverse = Matrix(((1.297, -0.0, 0.0, 1.989), (-0.0, 1.297, -0.0, 0.0), (0.0, -0.0, 1.297, 0.7713), (-0.0, 0.0, -0.0, 1.0)))
ob_plane_002.location = (-0.2258, -1.029, -0.4537)
ob_plane_002.rotation_euler = (0.0, -0.0, -3.144)
_vg = ob_plane_002.vertex_groups.new(name='Bone.01')
_vg.add([0, 2], 1.0, 'REPLACE')
_vg = ob_plane_002.vertex_groups.new(name='Bone.02')
_vg.add([2, 3], 1.0, 'REPLACE')
_vg = ob_plane_002.vertex_groups.new(name='Bone.00')
_vg.add([1, 3], 1.0, 'REPLACE')
_m = ob_plane_002.modifiers.new('Skin', 'SKIN')
_m = ob_plane_002.modifiers.new('Armature', 'ARMATURE')
_m.object = ob_armature_002
_m.use_deform_preserve_volume = True
ob_empty_002.parent = ob_icosphere
ob_empty_002.matrix_parent_inverse = Matrix(((1.297, -0.0, 0.0, 1.989), (-0.0, 1.297, -0.0, 0.0), (0.0, -0.0, 1.297, 0.7713), (-0.0, 0.0, -0.0, 1.0)))
ob_empty_002.location = (-0.0009842, 0.02184, -0.1195)
ob_empty_002.rotation_euler = (3.142, 0.0, 0.0)
_c = ob_empty_002.constraints.new('FOLLOW_PATH'); _c.name = 'Follow Path'
_c.target = ob_beziercircle_002
_c.offset = 150.0
ob_beziercircle_002.parent = ob_icosphere
ob_beziercircle_002.matrix_parent_inverse = Matrix(((1.297, -0.0, 0.0, 1.989), (-0.0, 1.297, -0.0, 0.0), (0.0, -0.0, 1.297, 0.7713), (-0.0, 0.0, -0.0, 1.0)))
ob_beziercircle_002.location = (-0.7693, -2.235, -1.831)
ob_beziercircle_002.rotation_euler = (1.571, -0.0, -3.144)
ob_beziercircle_002.scale = (0.5, 0.25, 0.25)
ob_armature_002.parent = ob_icosphere
ob_armature_002.matrix_parent_inverse = Matrix(((1.297, -0.0, 0.0, 1.989), (-0.0, 1.297, -0.0, 0.0), (0.0, -0.0, 1.297, 0.7713), (-0.0, 0.0, -0.0, 1.0)))
ob_armature_002.location = (-0.2174, -1.029, -0.4537)
ob_armature_002.rotation_euler = (0.0, -0.0, -3.144)
ob_armature_002.show_in_front = True
ob_plane_003.parent = ob_icosphere
ob_plane_003.matrix_parent_inverse = Matrix(((1.297, -0.0, 0.0, 1.989), (-0.0, 1.297, -0.0, 0.0), (0.0, -0.0, 1.297, 0.7713), (-0.0, 0.0, -0.0, 1.0)))
ob_plane_003.location = (0.1933, -1.029, -0.4537)
ob_plane_003.rotation_euler = (0.0, -0.0, -3.144)
_vg = ob_plane_003.vertex_groups.new(name='Bone.01')
_vg.add([0, 2], 1.0, 'REPLACE')
_vg = ob_plane_003.vertex_groups.new(name='Bone.02')
_vg.add([2, 3], 1.0, 'REPLACE')
_vg = ob_plane_003.vertex_groups.new(name='Bone.00')
_vg.add([1, 3], 1.0, 'REPLACE')
_m = ob_plane_003.modifiers.new('Skin', 'SKIN')
_m = ob_plane_003.modifiers.new('Armature', 'ARMATURE')
_m.object = ob_armature_003
_m.use_deform_preserve_volume = True
ob_empty_003.parent = ob_icosphere
ob_empty_003.matrix_parent_inverse = Matrix(((1.297, -0.0, 0.0, 1.989), (-0.0, 1.297, -0.0, 0.0), (0.0, -0.0, 1.297, 0.7713), (-0.0, 0.0, -0.0, 1.0)))
ob_empty_003.location = (0.009783, 0.0253, -0.5921)
ob_empty_003.rotation_euler = (3.142, 0.0, 0.0)
_c = ob_empty_003.constraints.new('FOLLOW_PATH'); _c.name = 'Follow Path'
_c.target = ob_beziercircle_003
_c.offset = 150.0
ob_beziercircle_003.parent = ob_icosphere
ob_beziercircle_003.matrix_parent_inverse = Matrix(((1.297, -0.0, 0.0, 1.989), (-0.0, 1.297, -0.0, 0.0), (0.0, -0.0, 1.297, 0.7713), (-0.0, 0.0, -0.0, 1.0)))
ob_beziercircle_003.location = (0.7915, -2.235, -1.831)
ob_beziercircle_003.rotation_euler = (1.571, -0.0, -3.144)
ob_beziercircle_003.scale = (0.5, 0.25, 0.25)
ob_armature_003.parent = ob_icosphere
ob_armature_003.matrix_parent_inverse = Matrix(((1.297, -0.0, 0.0, 1.989), (-0.0, 1.297, -0.0, 0.0), (0.0, -0.0, 1.297, 0.7713), (-0.0, 0.0, -0.0, 1.0)))
ob_armature_003.location = (0.2018, -1.029, -0.4537)
ob_armature_003.rotation_euler = (0.0, -0.0, -3.144)
ob_armature_003.show_in_front = True
ob_empty_004.parent = ob_icosphere
ob_empty_004.matrix_parent_inverse = Matrix(((1.297, -0.0, 0.0, 1.989), (-0.0, 1.297, -0.0, 0.0), (0.0, -0.0, 1.297, 0.7713), (-0.0, 0.0, -0.0, 1.0)))
ob_empty_004.location = (0.009783, 0.0253, -0.5921)
ob_empty_004.rotation_euler = (3.142, 0.0, 0.0)
_c = ob_empty_004.constraints.new('FOLLOW_PATH'); _c.name = 'Follow Path'
_c.target = ob_beziercircle_004
_c.offset = 150.0
ob_beziercircle_004.parent = ob_icosphere
ob_beziercircle_004.matrix_parent_inverse = Matrix(((1.297, -0.0, 0.0, 1.989), (-0.0, 1.297, -0.0, 0.0), (0.0, -0.0, 1.297, 0.7713), (-0.0, 0.0, -0.0, 1.0)))
ob_beziercircle_004.location = (0.7915, -2.235, -1.831)
ob_beziercircle_004.rotation_euler = (1.571, -0.0, -3.144)
ob_beziercircle_004.scale = (0.5, 0.25, 0.25)
ob_armature_004.parent = ob_icosphere
ob_armature_004.matrix_parent_inverse = Matrix(((1.297, -0.0, 0.0, 1.989), (-0.0, 1.297, -0.0, 0.0), (0.0, -0.0, 1.297, 0.7713), (-0.0, 0.0, -0.0, 1.0)))
ob_armature_004.location = (0.2018, -1.029, -0.4537)
ob_armature_004.rotation_euler = (0.0, -0.0, -3.144)
ob_armature_004.show_in_front = True
ob_plane_004.parent = ob_icosphere
ob_plane_004.matrix_parent_inverse = Matrix(((1.297, -0.0, 0.0, 1.989), (-0.0, 1.297, -0.0, 0.0), (0.0, -0.0, 1.297, 0.7713), (-0.0, 0.0, -0.0, 1.0)))
ob_plane_004.location = (1.662, -0.5868, -0.4537)
ob_plane_004.rotation_euler = (0.0, -0.0, -2.676)
_vg = ob_plane_004.vertex_groups.new(name='Bone.01')
_vg.add([0, 2], 1.0, 'REPLACE')
_vg = ob_plane_004.vertex_groups.new(name='Bone.02')
_vg.add([2, 3], 1.0, 'REPLACE')
_vg = ob_plane_004.vertex_groups.new(name='Bone.00')
_vg.add([1, 3], 1.0, 'REPLACE')
_m = ob_plane_004.modifiers.new('Skin', 'SKIN')
_m = ob_plane_004.modifiers.new('Armature', 'ARMATURE')
_m.object = ob_armature_006
_m.use_deform_preserve_volume = True
ob_plane_005.parent = ob_icosphere
ob_plane_005.matrix_parent_inverse = Matrix(((1.297, -0.0, 0.0, 1.989), (-0.0, 1.297, -0.0, 0.0), (0.0, -0.0, 1.297, 0.7713), (-0.0, 0.0, -0.0, 1.0)))
ob_plane_005.location = (1.085, -0.8779, -0.4537)
ob_plane_005.rotation_euler = (0.0, -0.0, -2.676)
_vg = ob_plane_005.vertex_groups.new(name='Bone.01')
_vg.add([0, 2], 1.0, 'REPLACE')
_vg = ob_plane_005.vertex_groups.new(name='Bone.02')
_vg.add([2, 3], 1.0, 'REPLACE')
_vg = ob_plane_005.vertex_groups.new(name='Bone.00')
_vg.add([1, 3], 1.0, 'REPLACE')
_m = ob_plane_005.modifiers.new('Skin', 'SKIN')
_m = ob_plane_005.modifiers.new('Armature', 'ARMATURE')
_m.object = ob_armature_007
_m.use_deform_preserve_volume = True
ob_plane_006.parent = ob_icosphere
ob_plane_006.matrix_parent_inverse = Matrix(((1.297, -0.0, 0.0, 1.989), (-0.0, 1.297, -0.0, 0.0), (0.0, -0.0, 1.297, 0.7713), (-0.0, 0.0, -0.0, 1.0)))
ob_plane_006.location = (1.669, 0.4826, -0.4537)
ob_plane_006.rotation_euler = (0.0, -0.0, -0.5324)
_vg = ob_plane_006.vertex_groups.new(name='Bone.01')
_vg.add([0, 2], 1.0, 'REPLACE')
_vg = ob_plane_006.vertex_groups.new(name='Bone.02')
_vg.add([2, 3], 1.0, 'REPLACE')
_vg = ob_plane_006.vertex_groups.new(name='Bone.00')
_vg.add([1, 3], 1.0, 'REPLACE')
_m = ob_plane_006.modifiers.new('Skin', 'SKIN')
_m = ob_plane_006.modifiers.new('Armature', 'ARMATURE')
_m.object = ob_armature_008
_m.use_deform_preserve_volume = True
ob_plane_007.parent = ob_icosphere
ob_plane_007.matrix_parent_inverse = Matrix(((1.297, -0.0, 0.0, 1.989), (-0.0, 1.297, -0.0, 0.0), (0.0, -0.0, 1.297, 0.7713), (-0.0, 0.0, -0.0, 1.0)))
ob_plane_007.location = (1.08, 0.6978, -0.4537)
ob_plane_007.rotation_euler = (0.0, -0.0, -0.5324)
_vg = ob_plane_007.vertex_groups.new(name='Bone.01')
_vg.add([0, 2], 1.0, 'REPLACE')
_vg = ob_plane_007.vertex_groups.new(name='Bone.02')
_vg.add([2, 3], 1.0, 'REPLACE')
_vg = ob_plane_007.vertex_groups.new(name='Bone.00')
_vg.add([1, 3], 1.0, 'REPLACE')
_m = ob_plane_007.modifiers.new('Skin', 'SKIN')
_m = ob_plane_007.modifiers.new('Armature', 'ARMATURE')
_m.object = ob_armature_009
_m.use_deform_preserve_volume = True
ob_empty_006.parent = ob_icosphere
ob_empty_006.matrix_parent_inverse = Matrix(((1.297, -0.0, 0.0, 1.989), (-0.0, 1.297, -0.0, 0.0), (0.0, -0.0, 1.297, 0.7713), (-0.0, 0.0, -0.0, 1.0)))
ob_empty_006.location = (0.6908, 0.0253, -0.4197)
ob_empty_006.rotation_euler = (3.142, 0.4675, -2.207e-08)
_c = ob_empty_006.constraints.new('FOLLOW_PATH'); _c.name = 'Follow Path'
_c.target = ob_beziercircle_006
_c.offset = 150.0
ob_empty_007.parent = ob_icosphere
ob_empty_007.matrix_parent_inverse = Matrix(((1.297, -0.0, 0.0, 1.989), (-0.0, 1.297, -0.0, 0.0), (0.0, -0.0, 1.297, 0.7713), (-0.0, 0.0, -0.0, 1.0)))
ob_empty_007.location = (0.3333, 0.02184, -0.4482)
ob_empty_007.rotation_euler = (3.142, 0.4675, -2.207e-08)
_c = ob_empty_007.constraints.new('FOLLOW_PATH'); _c.name = 'Follow Path'
_c.target = ob_beziercircle_007
_c.offset = 150.0
ob_empty_008.parent = ob_icosphere
ob_empty_008.matrix_parent_inverse = Matrix(((1.297, -0.0, 0.0, 1.989), (-0.0, 1.297, -0.0, 0.0), (0.0, -0.0, 1.297, 0.7713), (-0.0, 0.0, -0.0, 1.0)))
ob_empty_008.location = (-0.3417, 0.01119, -0.4553)
ob_empty_008.rotation_euler = (-7.022e-09, -0.5324, 2.575e-08)
_c = ob_empty_008.constraints.new('FOLLOW_PATH'); _c.name = 'Follow Path'
_c.target = ob_beziercircle_008
_c.offset = 50.0
ob_empty_009.parent = ob_icosphere
ob_empty_009.matrix_parent_inverse = Matrix(((1.297, -0.0, 0.0, 1.989), (-0.0, 1.297, -0.0, 0.0), (0.0, -0.0, 1.297, 0.7713), (-0.0, 0.0, -0.0, 1.0)))
ob_empty_009.location = (-0.06653, 0.1163, -0.4996)
ob_empty_009.rotation_euler = (-7.022e-09, -0.5324, 2.575e-08)
_c = ob_empty_009.constraints.new('FOLLOW_PATH'); _c.name = 'Follow Path'
_c.target = ob_beziercircle_009
ob_beziercircle_005.parent = ob_icosphere
ob_beziercircle_005.matrix_parent_inverse = Matrix(((1.297, -0.0, 0.0, 1.989), (-0.0, 1.297, -0.0, 0.0), (0.0, -0.0, 1.297, 0.7713), (-0.0, 0.0, -0.0, 1.0)))
ob_beziercircle_005.location = (2.739, -1.394, -1.831)
ob_beziercircle_005.rotation_euler = (1.571, -0.0, -2.676)
ob_beziercircle_005.scale = (0.5, 0.25, 0.25)
ob_beziercircle_006.parent = ob_icosphere
ob_beziercircle_006.matrix_parent_inverse = Matrix(((1.297, -0.0, 0.0, 1.989), (-0.0, 1.297, -0.0, 0.0), (0.0, -0.0, 1.297, 0.7713), (-0.0, 0.0, -0.0, 1.0)))
ob_beziercircle_006.location = (2.739, -1.394, -1.831)
ob_beziercircle_006.rotation_euler = (1.571, -0.0, -2.676)
ob_beziercircle_006.scale = (0.5, 0.25, 0.25)
ob_beziercircle_007.parent = ob_icosphere
ob_beziercircle_007.matrix_parent_inverse = Matrix(((1.297, -0.0, 0.0, 1.989), (-0.0, 1.297, -0.0, 0.0), (0.0, -0.0, 1.297, 0.7713), (-0.0, 0.0, -0.0, 1.0)))
ob_beziercircle_007.location = (1.639, -1.949, -1.831)
ob_beziercircle_007.rotation_euler = (1.571, -0.0, -2.676)
ob_beziercircle_007.scale = (0.5, 0.25, 0.25)
ob_beziercircle_008.parent = ob_icosphere
ob_beziercircle_008.matrix_parent_inverse = Matrix(((1.297, -0.0, 0.0, 1.989), (-0.0, 1.297, -0.0, 0.0), (0.0, -0.0, 1.297, 0.7713), (-0.0, 0.0, -0.0, 1.0)))
ob_beziercircle_008.location = (2.858, 1.358, -1.838)
ob_beziercircle_008.rotation_euler = (1.571, -0.0, -0.5324)
ob_beziercircle_008.scale = (0.5, 0.25, 0.25)
ob_beziercircle_009.parent = ob_icosphere
ob_beziercircle_009.matrix_parent_inverse = Matrix(((1.297, -0.0, 0.0, 1.989), (-0.0, 1.297, -0.0, 0.0), (0.0, -0.0, 1.297, 0.7713), (-0.0, 0.0, -0.0, 1.0)))
ob_beziercircle_009.location = (1.736, 1.887, -1.843)
ob_beziercircle_009.rotation_euler = (1.571, -0.0, -0.5324)
ob_beziercircle_009.scale = (0.5, 0.25, 0.25)
ob_armature_006.parent = ob_icosphere
ob_armature_006.matrix_parent_inverse = Matrix(((1.297, -0.0, 0.0, 1.989), (-0.0, 1.297, -0.0, 0.0), (0.0, -0.0, 1.297, 0.7713), (-0.0, 0.0, -0.0, 1.0)))
ob_armature_006.location = (1.669, -0.583, -0.4537)
ob_armature_006.rotation_euler = (0.0, -0.0, -2.676)
ob_armature_006.show_in_front = True
ob_armature_007.parent = ob_icosphere
ob_armature_007.matrix_parent_inverse = Matrix(((1.297, -0.0, 0.0, 1.989), (-0.0, 1.297, -0.0, 0.0), (0.0, -0.0, 1.297, 0.7713), (-0.0, 0.0, -0.0, 1.0)))
ob_armature_007.location = (1.092, -0.8742, -0.4537)
ob_armature_007.rotation_euler = (0.0, -0.0, -2.676)
ob_armature_007.show_in_front = True
ob_armature_008.parent = ob_icosphere
ob_armature_008.matrix_parent_inverse = Matrix(((1.297, -0.0, 0.0, 1.989), (-0.0, 1.297, -0.0, 0.0), (0.0, -0.0, 1.297, 0.7713), (-0.0, 0.0, -0.0, 1.0)))
ob_armature_008.location = (1.662, 0.4869, -0.4537)
ob_armature_008.rotation_euler = (0.0, -0.0, -0.5324)
ob_armature_008.show_in_front = True
ob_armature_009.parent = ob_icosphere
ob_armature_009.matrix_parent_inverse = Matrix(((1.297, -0.0, 0.0, 1.989), (-0.0, 1.297, -0.0, 0.0), (0.0, -0.0, 1.297, 0.7713), (-0.0, 0.0, -0.0, 1.0)))
ob_armature_009.location = (1.072, 0.7021, -0.4537)
ob_armature_009.rotation_euler = (0.0, -0.0, -0.5324)
ob_armature_009.show_in_front = True
ob_icosphere.location = (-1.534, 0.0, -0.5949)
ob_icosphere.scale = (0.7713, 0.7713, 0.7713)
ob_icosphere_001.parent = ob_icosphere
ob_icosphere_001.matrix_parent_inverse = Matrix(((1.297, -0.0, 0.0, 1.989), (-0.0, 1.297, -0.0, 0.0), (0.0, -0.0, 1.297, 0.7713), (-0.0, 0.0, -0.0, 1.0)))
ob_icosphere_001.location = (0.4382, 0.0, -0.326)
ob_icosphere_001.scale = (1.541, 1.249, 1.249)

# ---- collection membership
col_collection.objects.link(ob_plane)
col_collection.objects.link(ob_armature)
col_collection.objects.link(ob_empty)
col_collection.objects.link(ob_beziercircle)
col_collection.objects.link(ob_plane_001)
col_collection.objects.link(ob_empty_001)
col_collection.objects.link(ob_beziercircle_001)
col_collection.objects.link(ob_armature_001)
col_collection.objects.link(ob_plane_002)
col_collection.objects.link(ob_empty_002)
col_collection.objects.link(ob_beziercircle_002)
col_collection.objects.link(ob_armature_002)
col_collection.objects.link(ob_plane_003)
col_collection.objects.link(ob_empty_003)
col_collection.objects.link(ob_beziercircle_003)
col_collection.objects.link(ob_armature_003)
col_collection.objects.link(ob_empty_004)
col_collection.objects.link(ob_beziercircle_004)
col_collection.objects.link(ob_armature_004)
col_collection.objects.link(ob_plane_004)
col_collection.objects.link(ob_plane_005)
col_collection.objects.link(ob_plane_006)
col_collection.objects.link(ob_plane_007)
col_collection.objects.link(ob_empty_006)
col_collection.objects.link(ob_empty_007)
col_collection.objects.link(ob_empty_008)
col_collection.objects.link(ob_empty_009)
col_collection.objects.link(ob_beziercircle_005)
col_collection.objects.link(ob_beziercircle_006)
col_collection.objects.link(ob_beziercircle_007)
col_collection.objects.link(ob_beziercircle_008)
col_collection.objects.link(ob_beziercircle_009)
col_collection.objects.link(ob_armature_006)
col_collection.objects.link(ob_armature_007)
col_collection.objects.link(ob_armature_008)
col_collection.objects.link(ob_armature_009)
col_collection.objects.link(ob_icosphere)
col_collection.objects.link(ob_icosphere_001)

# ---- scene / render settings (as saved in the file)
scene.frame_start = 10; scene.frame_end = 30; scene.frame_set(10)
scene.render.engine = 'BLENDER_EEVEE_NEXT'
scene.cycles.sampling_pattern = 'TABULATED_SOBOL'
scene.cycles.use_light_tree = False
scene.view_settings.view_transform = 'Filmic'
bpy.context.view_layer.update()

# ---- added for rendering (the .blend has no active camera and no usable light): camera, sun
cam_auto = bpy.data.cameras.new('AutoCamera')
cam_auto.lens = 50.0
cam_auto.sensor_width = 36.0
cam_auto.clip_end = 1000.0
ob_auto_camera = bpy.data.objects.new('AutoCamera', cam_auto)
scene.collection.objects.link(ob_auto_camera)
ob_auto_camera.location = (8.85365, -9.646, 5.73616)
ob_auto_camera.rotation_euler = (1.09748, -7.21219e-08, 0.694738)
scene.camera = ob_auto_camera
light_auto_sun = bpy.data.lights.new('AutoSun', 'SUN')
light_auto_sun.energy = 3.0
light_auto_sun.angle = 0.0523599
ob_auto_sun = bpy.data.objects.new('AutoSun', light_auto_sun)
scene.collection.objects.link(ob_auto_sun)
ob_auto_sun.rotation_euler = (0.872665, 0.174533, 0.523599)
bpy.context.view_layer.update()
